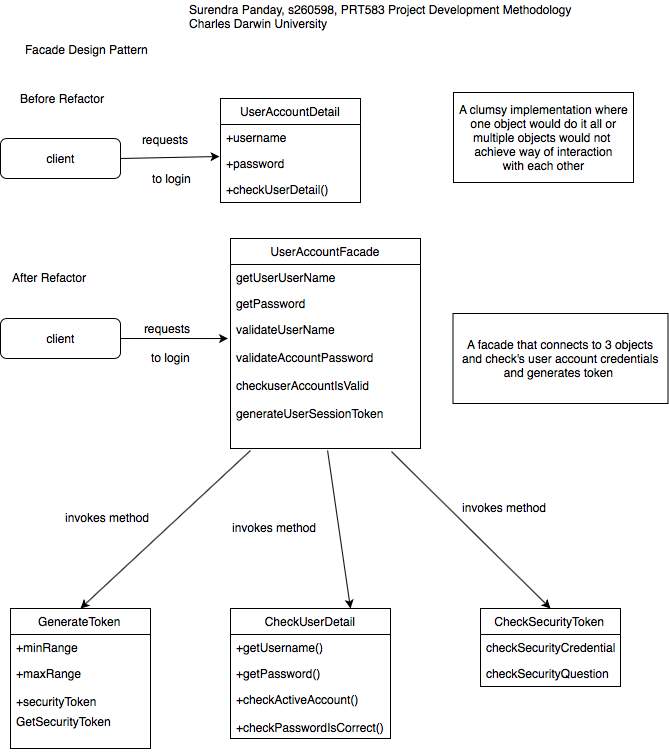

The diagram above was exported from draw.io. Its source (the exported page's mxGraphModel, read from the mxfile embedded in the PNG):
<mxGraphModel dx="739" dy="658" grid="1" gridSize="10" guides="1" tooltips="1" connect="1" arrows="1" fold="1" page="1" pageScale="1" pageWidth="827" pageHeight="1169" math="0" shadow="0">
  <root>
    <mxCell id="0" />
    <mxCell id="1" parent="0" />
    <mxCell id="Mc_MzPagvbIE0e8dW1yb-2" value="Facade Design Pattern" style="text;html=1;resizable=0;points=[];autosize=1;align=left;verticalAlign=top;spacingTop=-4;" vertex="1" parent="1">
      <mxGeometry x="113" y="72" width="140" height="20" as="geometry" />
    </mxCell>
    <mxCell id="Mc_MzPagvbIE0e8dW1yb-3" value="client" style="rounded=1;whiteSpace=wrap;html=1;" vertex="1" parent="1">
      <mxGeometry x="90" y="170" width="120" height="40" as="geometry" />
    </mxCell>
    <mxCell id="Mc_MzPagvbIE0e8dW1yb-4" value="UserAccountDetail" style="swimlane;fontStyle=0;childLayout=stackLayout;horizontal=1;startSize=26;fillColor=none;horizontalStack=0;resizeParent=1;resizeParentMax=0;resizeLast=0;collapsible=1;marginBottom=0;" vertex="1" parent="1">
      <mxGeometry x="310" y="130" width="140" height="104" as="geometry" />
    </mxCell>
    <mxCell id="Mc_MzPagvbIE0e8dW1yb-5" value="+username&#10;" style="text;strokeColor=none;fillColor=none;align=left;verticalAlign=top;spacingLeft=4;spacingRight=4;overflow=hidden;rotatable=0;points=[[0,0.5],[1,0.5]];portConstraint=eastwest;" vertex="1" parent="Mc_MzPagvbIE0e8dW1yb-4">
      <mxGeometry y="26" width="140" height="26" as="geometry" />
    </mxCell>
    <mxCell id="Mc_MzPagvbIE0e8dW1yb-6" value="+password" style="text;strokeColor=none;fillColor=none;align=left;verticalAlign=top;spacingLeft=4;spacingRight=4;overflow=hidden;rotatable=0;points=[[0,0.5],[1,0.5]];portConstraint=eastwest;" vertex="1" parent="Mc_MzPagvbIE0e8dW1yb-4">
      <mxGeometry y="52" width="140" height="26" as="geometry" />
    </mxCell>
    <mxCell id="Mc_MzPagvbIE0e8dW1yb-7" value="+checkUserDetail()" style="text;strokeColor=none;fillColor=none;align=left;verticalAlign=top;spacingLeft=4;spacingRight=4;overflow=hidden;rotatable=0;points=[[0,0.5],[1,0.5]];portConstraint=eastwest;" vertex="1" parent="Mc_MzPagvbIE0e8dW1yb-4">
      <mxGeometry y="78" width="140" height="26" as="geometry" />
    </mxCell>
    <mxCell id="Mc_MzPagvbIE0e8dW1yb-8" value="" style="endArrow=classic;html=1;exitX=1;exitY=0.5;exitDx=0;exitDy=0;entryX=-0.007;entryY=0.231;entryDx=0;entryDy=0;entryPerimeter=0;" edge="1" parent="1" source="Mc_MzPagvbIE0e8dW1yb-3" target="Mc_MzPagvbIE0e8dW1yb-6">
      <mxGeometry width="50" height="50" relative="1" as="geometry">
        <mxPoint x="220" y="220" as="sourcePoint" />
        <mxPoint x="270" y="170" as="targetPoint" />
      </mxGeometry>
    </mxCell>
    <mxCell id="Mc_MzPagvbIE0e8dW1yb-9" value="requests" style="text;html=1;resizable=0;points=[];autosize=1;align=left;verticalAlign=top;spacingTop=-4;" vertex="1" parent="1">
      <mxGeometry x="230" y="162" width="60" height="20" as="geometry" />
    </mxCell>
    <mxCell id="Mc_MzPagvbIE0e8dW1yb-12" value="Before Refactor&lt;br&gt;" style="text;html=1;resizable=0;points=[];autosize=1;align=left;verticalAlign=top;spacingTop=-4;" vertex="1" parent="1">
      <mxGeometry x="108" y="121" width="100" height="20" as="geometry" />
    </mxCell>
    <mxCell id="Mc_MzPagvbIE0e8dW1yb-13" value="After Refactor" style="text;html=1;resizable=0;points=[];autosize=1;align=left;verticalAlign=top;spacingTop=-4;" vertex="1" parent="1">
      <mxGeometry x="100" y="300" width="90" height="20" as="geometry" />
    </mxCell>
    <mxCell id="Mc_MzPagvbIE0e8dW1yb-14" value="client" style="rounded=1;whiteSpace=wrap;html=1;" vertex="1" parent="1">
      <mxGeometry x="90" y="350" width="120" height="40" as="geometry" />
    </mxCell>
    <mxCell id="Mc_MzPagvbIE0e8dW1yb-15" value="UserAccountFacade" style="swimlane;fontStyle=0;childLayout=stackLayout;horizontal=1;startSize=26;fillColor=none;horizontalStack=0;resizeParent=1;resizeParentMax=0;resizeLast=0;collapsible=1;marginBottom=0;" vertex="1" parent="1">
      <mxGeometry x="320" y="270" width="190" height="210" as="geometry" />
    </mxCell>
    <mxCell id="Mc_MzPagvbIE0e8dW1yb-16" value="getUserUserName" style="text;strokeColor=none;fillColor=none;align=left;verticalAlign=top;spacingLeft=4;spacingRight=4;overflow=hidden;rotatable=0;points=[[0,0.5],[1,0.5]];portConstraint=eastwest;" vertex="1" parent="Mc_MzPagvbIE0e8dW1yb-15">
      <mxGeometry y="26" width="190" height="26" as="geometry" />
    </mxCell>
    <mxCell id="Mc_MzPagvbIE0e8dW1yb-17" value="getPassword" style="text;strokeColor=none;fillColor=none;align=left;verticalAlign=top;spacingLeft=4;spacingRight=4;overflow=hidden;rotatable=0;points=[[0,0.5],[1,0.5]];portConstraint=eastwest;" vertex="1" parent="Mc_MzPagvbIE0e8dW1yb-15">
      <mxGeometry y="52" width="190" height="26" as="geometry" />
    </mxCell>
    <mxCell id="Mc_MzPagvbIE0e8dW1yb-18" value="validateUserName&#10;&#10;validateAccountPassword&#10;&#10;checkuserAccountIsValid&#10;&#10;generateUserSessionToken" style="text;strokeColor=none;fillColor=none;align=left;verticalAlign=top;spacingLeft=4;spacingRight=4;overflow=hidden;rotatable=0;points=[[0,0.5],[1,0.5]];portConstraint=eastwest;" vertex="1" parent="Mc_MzPagvbIE0e8dW1yb-15">
      <mxGeometry y="78" width="190" height="132" as="geometry" />
    </mxCell>
    <mxCell id="Mc_MzPagvbIE0e8dW1yb-19" value="" style="endArrow=classic;html=1;exitX=1;exitY=0.5;exitDx=0;exitDy=0;entryX=-0.013;entryY=0.167;entryDx=0;entryDy=0;entryPerimeter=0;" edge="1" parent="1" source="Mc_MzPagvbIE0e8dW1yb-14" target="Mc_MzPagvbIE0e8dW1yb-18">
      <mxGeometry width="50" height="50" relative="1" as="geometry">
        <mxPoint x="250" y="370" as="sourcePoint" />
        <mxPoint x="349.02" y="368.006" as="targetPoint" />
      </mxGeometry>
    </mxCell>
    <mxCell id="Mc_MzPagvbIE0e8dW1yb-21" value="GenerateToken" style="swimlane;fontStyle=0;childLayout=stackLayout;horizontal=1;startSize=26;fillColor=none;horizontalStack=0;resizeParent=1;resizeParentMax=0;resizeLast=0;collapsible=1;marginBottom=0;" vertex="1" parent="1">
      <mxGeometry x="100" y="640" width="140" height="140" as="geometry" />
    </mxCell>
    <mxCell id="Mc_MzPagvbIE0e8dW1yb-23" value="+minRange" style="text;strokeColor=none;fillColor=none;align=left;verticalAlign=top;spacingLeft=4;spacingRight=4;overflow=hidden;rotatable=0;points=[[0,0.5],[1,0.5]];portConstraint=eastwest;" vertex="1" parent="Mc_MzPagvbIE0e8dW1yb-21">
      <mxGeometry y="26" width="140" height="26" as="geometry" />
    </mxCell>
    <mxCell id="Mc_MzPagvbIE0e8dW1yb-24" value="+maxRange&#10;&#10;+securityToken" style="text;strokeColor=none;fillColor=none;align=left;verticalAlign=top;spacingLeft=4;spacingRight=4;overflow=hidden;rotatable=0;points=[[0,0.5],[1,0.5]];portConstraint=eastwest;" vertex="1" parent="Mc_MzPagvbIE0e8dW1yb-21">
      <mxGeometry y="52" width="140" height="48" as="geometry" />
    </mxCell>
    <mxCell id="Mc_MzPagvbIE0e8dW1yb-22" value="GetSecurityToken" style="text;strokeColor=none;fillColor=none;align=left;verticalAlign=top;spacingLeft=4;spacingRight=4;overflow=hidden;rotatable=0;points=[[0,0.5],[1,0.5]];portConstraint=eastwest;" vertex="1" parent="Mc_MzPagvbIE0e8dW1yb-21">
      <mxGeometry y="100" width="140" height="40" as="geometry" />
    </mxCell>
    <mxCell id="Mc_MzPagvbIE0e8dW1yb-25" value="CheckUserDetail" style="swimlane;fontStyle=0;childLayout=stackLayout;horizontal=1;startSize=26;fillColor=none;horizontalStack=0;resizeParent=1;resizeParentMax=0;resizeLast=0;collapsible=1;marginBottom=0;" vertex="1" parent="1">
      <mxGeometry x="320" y="640" width="160" height="130" as="geometry" />
    </mxCell>
    <mxCell id="Mc_MzPagvbIE0e8dW1yb-26" value="+getUsername()&#10;" style="text;strokeColor=none;fillColor=none;align=left;verticalAlign=top;spacingLeft=4;spacingRight=4;overflow=hidden;rotatable=0;points=[[0,0.5],[1,0.5]];portConstraint=eastwest;" vertex="1" parent="Mc_MzPagvbIE0e8dW1yb-25">
      <mxGeometry y="26" width="160" height="26" as="geometry" />
    </mxCell>
    <mxCell id="Mc_MzPagvbIE0e8dW1yb-27" value="+getPassword()" style="text;strokeColor=none;fillColor=none;align=left;verticalAlign=top;spacingLeft=4;spacingRight=4;overflow=hidden;rotatable=0;points=[[0,0.5],[1,0.5]];portConstraint=eastwest;" vertex="1" parent="Mc_MzPagvbIE0e8dW1yb-25">
      <mxGeometry y="52" width="160" height="26" as="geometry" />
    </mxCell>
    <mxCell id="Mc_MzPagvbIE0e8dW1yb-28" value="+checkActiveAccount()&#10;&#10;+checkPasswordIsCorrect()" style="text;strokeColor=none;fillColor=none;align=left;verticalAlign=top;spacingLeft=4;spacingRight=4;overflow=hidden;rotatable=0;points=[[0,0.5],[1,0.5]];portConstraint=eastwest;" vertex="1" parent="Mc_MzPagvbIE0e8dW1yb-25">
      <mxGeometry y="78" width="160" height="52" as="geometry" />
    </mxCell>
    <mxCell id="Mc_MzPagvbIE0e8dW1yb-29" value="CheckSecurityToken" style="swimlane;fontStyle=0;childLayout=stackLayout;horizontal=1;startSize=26;fillColor=none;horizontalStack=0;resizeParent=1;resizeParentMax=0;resizeLast=0;collapsible=1;marginBottom=0;" vertex="1" parent="1">
      <mxGeometry x="570" y="640" width="140" height="78" as="geometry" />
    </mxCell>
    <mxCell id="Mc_MzPagvbIE0e8dW1yb-30" value="checkSecurityCredential" style="text;strokeColor=none;fillColor=none;align=left;verticalAlign=top;spacingLeft=4;spacingRight=4;overflow=hidden;rotatable=0;points=[[0,0.5],[1,0.5]];portConstraint=eastwest;" vertex="1" parent="Mc_MzPagvbIE0e8dW1yb-29">
      <mxGeometry y="26" width="140" height="26" as="geometry" />
    </mxCell>
    <mxCell id="Mc_MzPagvbIE0e8dW1yb-31" value="checkSecurityQuestion" style="text;strokeColor=none;fillColor=none;align=left;verticalAlign=top;spacingLeft=4;spacingRight=4;overflow=hidden;rotatable=0;points=[[0,0.5],[1,0.5]];portConstraint=eastwest;" vertex="1" parent="Mc_MzPagvbIE0e8dW1yb-29">
      <mxGeometry y="52" width="140" height="26" as="geometry" />
    </mxCell>
    <mxCell id="Mc_MzPagvbIE0e8dW1yb-33" value="" style="endArrow=classic;html=1;entryX=0.5;entryY=0;entryDx=0;entryDy=0;" edge="1" parent="1" target="Mc_MzPagvbIE0e8dW1yb-21">
      <mxGeometry width="50" height="50" relative="1" as="geometry">
        <mxPoint x="340" y="482" as="sourcePoint" />
        <mxPoint x="240" y="490" as="targetPoint" />
      </mxGeometry>
    </mxCell>
    <mxCell id="Mc_MzPagvbIE0e8dW1yb-34" value="" style="endArrow=classic;html=1;exitX=0.511;exitY=1.015;exitDx=0;exitDy=0;entryX=0.75;entryY=0;entryDx=0;entryDy=0;exitPerimeter=0;" edge="1" parent="1" source="Mc_MzPagvbIE0e8dW1yb-18" target="Mc_MzPagvbIE0e8dW1yb-25">
      <mxGeometry width="50" height="50" relative="1" as="geometry">
        <mxPoint x="390" y="560" as="sourcePoint" />
        <mxPoint x="489.02" y="558.006" as="targetPoint" />
      </mxGeometry>
    </mxCell>
    <mxCell id="Mc_MzPagvbIE0e8dW1yb-35" value="" style="endArrow=classic;html=1;exitX=0.847;exitY=1.023;exitDx=0;exitDy=0;entryX=0.5;entryY=0;entryDx=0;entryDy=0;exitPerimeter=0;" edge="1" parent="1" source="Mc_MzPagvbIE0e8dW1yb-18" target="Mc_MzPagvbIE0e8dW1yb-29">
      <mxGeometry width="50" height="50" relative="1" as="geometry">
        <mxPoint x="480" y="500" as="sourcePoint" />
        <mxPoint x="579.02" y="498.006" as="targetPoint" />
      </mxGeometry>
    </mxCell>
    <mxCell id="Mc_MzPagvbIE0e8dW1yb-36" value="invokes method" style="text;html=1;resizable=0;points=[];autosize=1;align=left;verticalAlign=top;spacingTop=-4;" vertex="1" parent="1">
      <mxGeometry x="153" y="540" width="100" height="20" as="geometry" />
    </mxCell>
    <mxCell id="Mc_MzPagvbIE0e8dW1yb-37" value="invokes method" style="text;html=1;resizable=0;points=[];autosize=1;align=left;verticalAlign=top;spacingTop=-4;" vertex="1" parent="1">
      <mxGeometry x="320" y="550" width="100" height="20" as="geometry" />
    </mxCell>
    <mxCell id="Mc_MzPagvbIE0e8dW1yb-38" value="invokes method" style="text;html=1;resizable=0;points=[];autosize=1;align=left;verticalAlign=top;spacingTop=-4;" vertex="1" parent="1">
      <mxGeometry x="550" y="530" width="100" height="20" as="geometry" />
    </mxCell>
    <mxCell id="Mc_MzPagvbIE0e8dW1yb-44" value="requests" style="text;html=1;resizable=0;points=[];autosize=1;align=left;verticalAlign=top;spacingTop=-4;" vertex="1" parent="1">
      <mxGeometry x="232" y="351" width="60" height="20" as="geometry" />
    </mxCell>
    <mxCell id="Mc_MzPagvbIE0e8dW1yb-45" value="to login" style="text;html=1;resizable=0;points=[];autosize=1;align=left;verticalAlign=top;spacingTop=-4;" vertex="1" parent="1">
      <mxGeometry x="239" y="380" width="50" height="20" as="geometry" />
    </mxCell>
    <mxCell id="Mc_MzPagvbIE0e8dW1yb-46" value="to login" style="text;html=1;resizable=0;points=[];autosize=1;align=left;verticalAlign=top;spacingTop=-4;" vertex="1" parent="1">
      <mxGeometry x="240" y="201" width="50" height="20" as="geometry" />
    </mxCell>
    <mxCell id="Mc_MzPagvbIE0e8dW1yb-47" value="A facade that connects to 3 objects&lt;br&gt;and check's user account credentials&lt;br&gt;and generates token&amp;nbsp;" style="html=1;" vertex="1" parent="1">
      <mxGeometry x="542.5" y="345" width="215" height="90" as="geometry" />
    </mxCell>
    <mxCell id="Mc_MzPagvbIE0e8dW1yb-49" value="A clumsy implementation where&lt;br&gt;one object would do it all or&lt;br&gt;multiple objects would not&amp;nbsp;&lt;br&gt;achieve way of interaction&lt;br&gt;with each other" style="html=1;" vertex="1" parent="1">
      <mxGeometry x="543" y="124" width="180" height="90" as="geometry" />
    </mxCell>
    <mxCell id="Mc_MzPagvbIE0e8dW1yb-51" value="Surendra Panday, s260598, PRT583 Project Development Methodology&lt;br&gt;Charles Darwin University" style="text;html=1;resizable=0;points=[];autosize=1;align=left;verticalAlign=top;spacingTop=-4;" vertex="1" parent="1">
      <mxGeometry x="277" y="32" width="400" height="30" as="geometry" />
    </mxCell>
  </root>
</mxGraphModel>